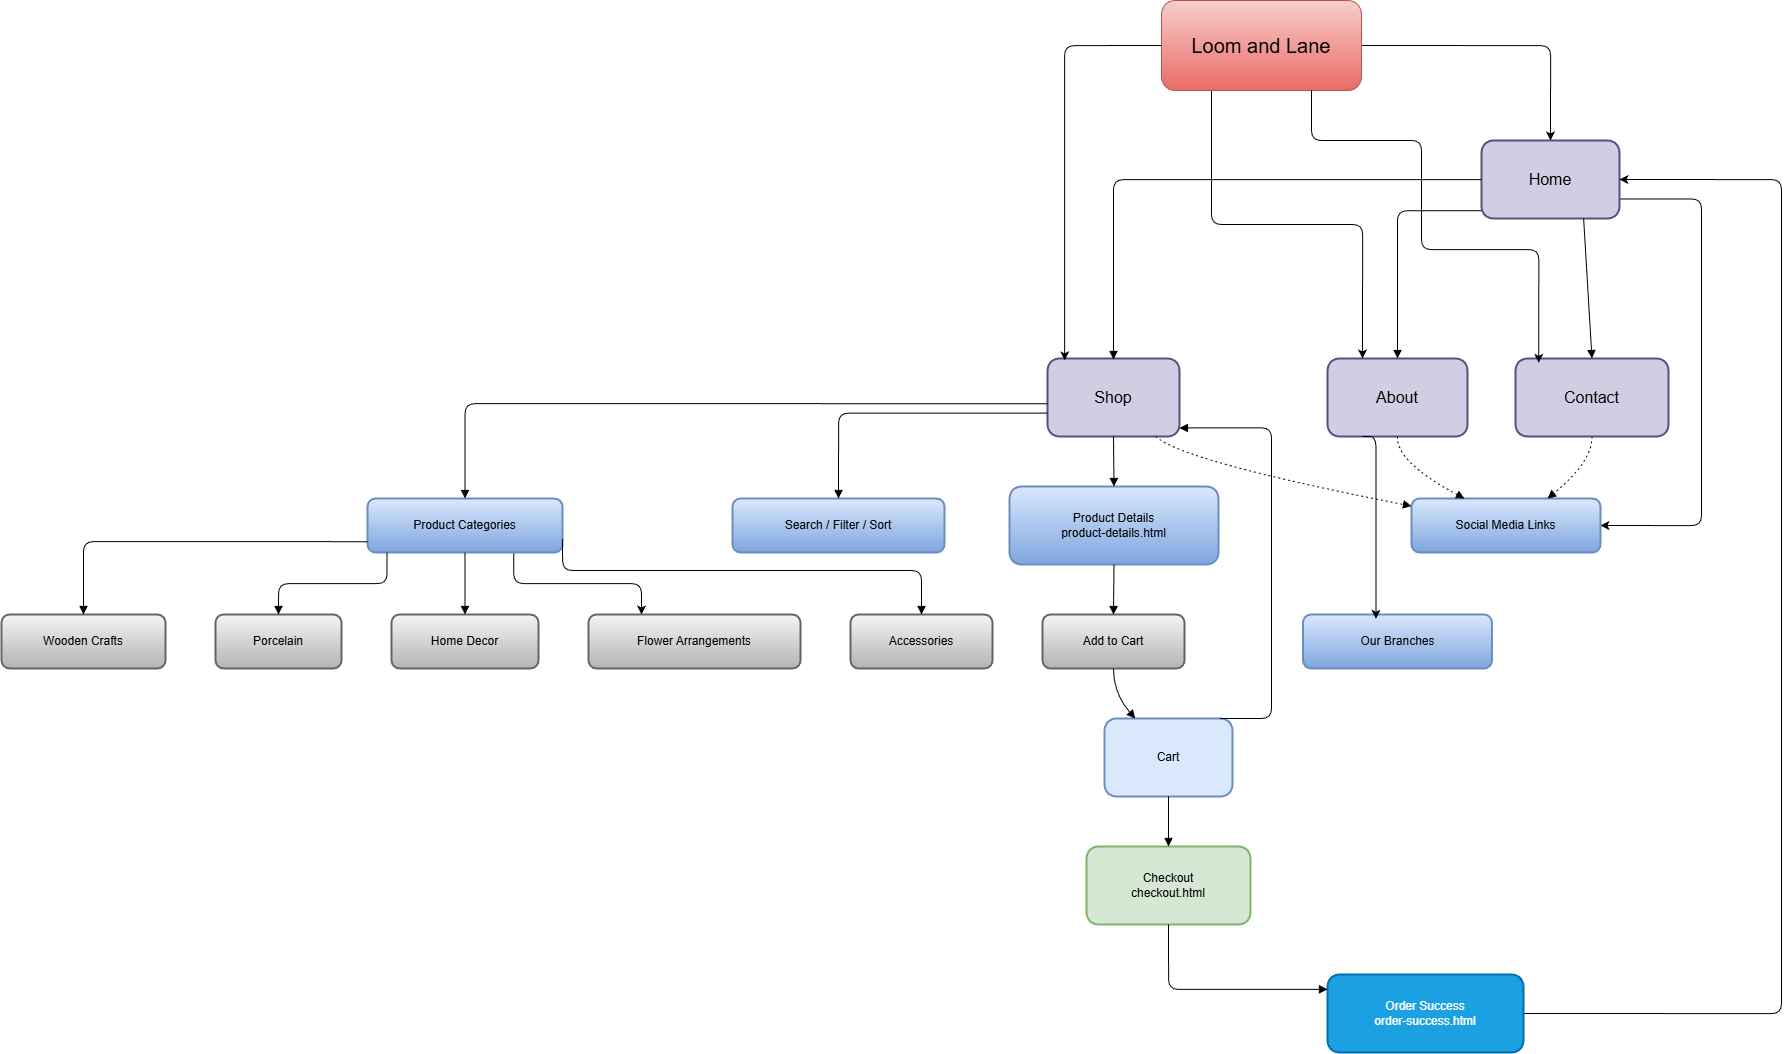

The diagram above was exported from draw.io. Its source (the exported page's mxGraphModel, read from the mxfile embedded in the PNG):
<mxGraphModel dx="2316" dy="2540" grid="1" gridSize="10" guides="1" tooltips="1" connect="1" arrows="1" fold="1" page="1" pageScale="1" pageWidth="850" pageHeight="1100" math="0" shadow="0">
  <root>
    <mxCell id="0" />
    <mxCell id="1" parent="0" />
    <mxCell id="KQTyYlm0ML3s8eeqhMXv-60" edge="1" parent="1" source="KQTyYlm0ML3s8eeqhMXv-1" style="edgeStyle=orthogonalEdgeStyle;rounded=1;orthogonalLoop=1;jettySize=auto;html=1;exitX=1;exitY=0.75;exitDx=0;exitDy=0;entryX=1;entryY=0.5;entryDx=0;entryDy=0;" target="KQTyYlm0ML3s8eeqhMXv-17">
      <mxGeometry relative="1" as="geometry">
        <Array as="points">
          <mxPoint x="1720" y="-11" />
          <mxPoint x="1720" y="315" />
        </Array>
      </mxGeometry>
    </mxCell>
    <mxCell id="KQTyYlm0ML3s8eeqhMXv-1" parent="1" style="whiteSpace=wrap;strokeWidth=2;fillColor=#d0cee2;strokeColor=#56517e;rounded=1;fontSize=16;" value="&#10;Home&#10;" vertex="1">
      <mxGeometry height="78" width="138" x="1500" y="-70" as="geometry" />
    </mxCell>
    <mxCell id="KQTyYlm0ML3s8eeqhMXv-2" parent="1" style="whiteSpace=wrap;strokeWidth=2;fillColor=#d0cee2;strokeColor=#56517e;rounded=1;fontSize=16;" value="&#10;Shop&#10;" vertex="1">
      <mxGeometry height="78" width="132" x="1066" y="148" as="geometry" />
    </mxCell>
    <mxCell id="KQTyYlm0ML3s8eeqhMXv-3" parent="1" style="whiteSpace=wrap;strokeWidth=2;fillColor=#d0cee2;strokeColor=#56517e;rounded=1;fontSize=16;" value="&#10;About&#10;" vertex="1">
      <mxGeometry height="78" width="140" x="1346" y="148" as="geometry" />
    </mxCell>
    <mxCell id="KQTyYlm0ML3s8eeqhMXv-4" parent="1" style="whiteSpace=wrap;strokeWidth=2;fillColor=#d0cee2;strokeColor=#56517e;rounded=1;fontSize=16;" value="&#10;Contact&#10;" vertex="1">
      <mxGeometry height="78" width="153" x="1534" y="148" as="geometry" />
    </mxCell>
    <mxCell id="KQTyYlm0ML3s8eeqhMXv-57" edge="1" parent="1" source="KQTyYlm0ML3s8eeqhMXv-5" style="edgeStyle=orthogonalEdgeStyle;rounded=1;orthogonalLoop=1;jettySize=auto;html=1;exitX=0.75;exitY=1;exitDx=0;exitDy=0;entryX=0.25;entryY=0;entryDx=0;entryDy=0;" target="KQTyYlm0ML3s8eeqhMXv-11">
      <mxGeometry relative="1" as="geometry" />
    </mxCell>
    <mxCell id="KQTyYlm0ML3s8eeqhMXv-5" parent="1" style="whiteSpace=wrap;strokeWidth=2;fillColor=#dae8fc;strokeColor=#6c8ebf;rounded=1;gradientColor=#7ea6e0;" value="Product Categories" vertex="1">
      <mxGeometry height="54" width="195" x="386" y="288" as="geometry" />
    </mxCell>
    <mxCell id="KQTyYlm0ML3s8eeqhMXv-6" parent="1" style="whiteSpace=wrap;strokeWidth=2;rounded=1;fillColor=#dae8fc;gradientColor=#7ea6e0;strokeColor=#6c8ebf;" value="Search / Filter / Sort" vertex="1">
      <mxGeometry height="54" width="212" x="751" y="288" as="geometry" />
    </mxCell>
    <mxCell id="KQTyYlm0ML3s8eeqhMXv-7" parent="1" style="whiteSpace=wrap;strokeWidth=2;rounded=1;fillColor=#dae8fc;gradientColor=#7ea6e0;strokeColor=#6c8ebf;" value="Product Details&#10;product-details.html" vertex="1">
      <mxGeometry height="78" width="209" x="1028" y="276" as="geometry" />
    </mxCell>
    <mxCell id="KQTyYlm0ML3s8eeqhMXv-8" parent="1" style="whiteSpace=wrap;strokeWidth=2;rounded=1;fillColor=#f5f5f5;gradientColor=#b3b3b3;strokeColor=#666666;" value="Wooden Crafts" vertex="1">
      <mxGeometry height="54" width="164" x="20" y="404" as="geometry" />
    </mxCell>
    <mxCell id="KQTyYlm0ML3s8eeqhMXv-9" parent="1" style="whiteSpace=wrap;strokeWidth=2;rounded=1;fillColor=#f5f5f5;gradientColor=#b3b3b3;strokeColor=#666666;" value="Porcelain" vertex="1">
      <mxGeometry height="54" width="126" x="234" y="404" as="geometry" />
    </mxCell>
    <mxCell id="KQTyYlm0ML3s8eeqhMXv-10" parent="1" style="whiteSpace=wrap;strokeWidth=2;rounded=1;fillColor=#f5f5f5;gradientColor=#b3b3b3;strokeColor=#666666;" value="Home Decor" vertex="1">
      <mxGeometry height="54" width="147" x="410" y="404" as="geometry" />
    </mxCell>
    <mxCell id="KQTyYlm0ML3s8eeqhMXv-11" parent="1" style="whiteSpace=wrap;strokeWidth=2;rounded=1;fillColor=#f5f5f5;gradientColor=#b3b3b3;strokeColor=#666666;" value="Flower Arrangements" vertex="1">
      <mxGeometry height="54" width="212" x="607" y="404" as="geometry" />
    </mxCell>
    <mxCell id="KQTyYlm0ML3s8eeqhMXv-12" parent="1" style="whiteSpace=wrap;strokeWidth=2;rounded=1;fillColor=#f5f5f5;gradientColor=#b3b3b3;strokeColor=#666666;" value="Accessories" vertex="1">
      <mxGeometry height="54" width="142" x="869" y="404" as="geometry" />
    </mxCell>
    <mxCell id="KQTyYlm0ML3s8eeqhMXv-13" parent="1" style="whiteSpace=wrap;strokeWidth=2;rounded=1;fillColor=#f5f5f5;gradientColor=#b3b3b3;strokeColor=#666666;" value="Add to Cart" vertex="1">
      <mxGeometry height="54" width="142" x="1061" y="404" as="geometry" />
    </mxCell>
    <mxCell id="KQTyYlm0ML3s8eeqhMXv-14" parent="1" style="whiteSpace=wrap;strokeWidth=2;rounded=1;fillColor=#dae8fc;strokeColor=#6c8ebf;" value="&#10;Cart&#10;" vertex="1">
      <mxGeometry height="78" width="128" x="1123" y="508" as="geometry" />
    </mxCell>
    <mxCell id="KQTyYlm0ML3s8eeqhMXv-15" parent="1" style="whiteSpace=wrap;strokeWidth=2;rounded=1;fillColor=#d5e8d4;strokeColor=#82b366;" value="Checkout&#10;checkout.html" vertex="1">
      <mxGeometry height="78" width="164" x="1105" y="636" as="geometry" />
    </mxCell>
    <mxCell id="KQTyYlm0ML3s8eeqhMXv-55" edge="1" parent="1" source="KQTyYlm0ML3s8eeqhMXv-16" style="edgeStyle=orthogonalEdgeStyle;rounded=1;orthogonalLoop=1;jettySize=auto;html=1;exitX=1;exitY=0.5;exitDx=0;exitDy=0;entryX=1;entryY=0.5;entryDx=0;entryDy=0;" target="KQTyYlm0ML3s8eeqhMXv-1">
      <mxGeometry relative="1" as="geometry">
        <Array as="points">
          <mxPoint x="1800" y="803" />
          <mxPoint x="1800" y="-31" />
        </Array>
      </mxGeometry>
    </mxCell>
    <mxCell id="KQTyYlm0ML3s8eeqhMXv-16" parent="1" style="whiteSpace=wrap;strokeWidth=2;rounded=1;fillColor=#1ba1e2;fontColor=#ffffff;strokeColor=#006EAF;" value="Order Success&#10;order-success.html" vertex="1">
      <mxGeometry height="78" width="196" x="1346" y="764" as="geometry" />
    </mxCell>
    <mxCell id="KQTyYlm0ML3s8eeqhMXv-17" parent="1" style="whiteSpace=wrap;strokeWidth=2;rounded=1;fillColor=#dae8fc;gradientColor=#7ea6e0;strokeColor=#6c8ebf;" value="Social Media Links" vertex="1">
      <mxGeometry height="54" width="189" x="1430" y="288" as="geometry" />
    </mxCell>
    <mxCell id="KQTyYlm0ML3s8eeqhMXv-18" edge="1" parent="1" source="KQTyYlm0ML3s8eeqhMXv-1" style="startArrow=none;endArrow=block;entryX=0.5;entryY=0;rounded=1;edgeStyle=orthogonalEdgeStyle;" value="">
      <mxGeometry relative="1" as="geometry">
        <mxPoint x="1487" y="70.13999999999999" as="sourcePoint" />
        <mxPoint x="1132" y="149.0000000000001" as="targetPoint" />
      </mxGeometry>
    </mxCell>
    <mxCell id="KQTyYlm0ML3s8eeqhMXv-19" edge="1" parent="1" source="KQTyYlm0ML3s8eeqhMXv-1" style="startArrow=none;endArrow=block;exitX=0;exitY=0.9;entryX=0.5;entryY=0;rounded=1;edgeStyle=orthogonalEdgeStyle;" target="KQTyYlm0ML3s8eeqhMXv-3" value="">
      <mxGeometry relative="1" as="geometry" />
    </mxCell>
    <mxCell id="KQTyYlm0ML3s8eeqhMXv-20" edge="1" parent="1" source="KQTyYlm0ML3s8eeqhMXv-1" style="startArrow=none;endArrow=block;exitX=0.74;exitY=1;entryX=0.5;entryY=0;rounded=1;" target="KQTyYlm0ML3s8eeqhMXv-4" value="">
      <mxGeometry relative="1" as="geometry" />
    </mxCell>
    <mxCell id="KQTyYlm0ML3s8eeqhMXv-21" edge="1" parent="1" source="KQTyYlm0ML3s8eeqhMXv-2" style="startArrow=none;endArrow=block;exitX=0;exitY=0.58;entryX=0.5;entryY=0;rounded=1;edgeStyle=orthogonalEdgeStyle;" target="KQTyYlm0ML3s8eeqhMXv-5" value="">
      <mxGeometry relative="1" as="geometry" />
    </mxCell>
    <mxCell id="KQTyYlm0ML3s8eeqhMXv-22" edge="1" parent="1" source="KQTyYlm0ML3s8eeqhMXv-2" style="startArrow=none;endArrow=block;exitX=0;exitY=0.7;entryX=0.5;entryY=0;rounded=1;edgeStyle=orthogonalEdgeStyle;" target="KQTyYlm0ML3s8eeqhMXv-6" value="">
      <mxGeometry relative="1" as="geometry" />
    </mxCell>
    <mxCell id="KQTyYlm0ML3s8eeqhMXv-23" edge="1" parent="1" source="KQTyYlm0ML3s8eeqhMXv-2" style="curved=1;startArrow=none;endArrow=block;exitX=0.5;exitY=1;entryX=0.5;entryY=0;rounded=1;" target="KQTyYlm0ML3s8eeqhMXv-7" value="">
      <mxGeometry relative="1" as="geometry">
        <Array as="points" />
      </mxGeometry>
    </mxCell>
    <mxCell id="KQTyYlm0ML3s8eeqhMXv-24" edge="1" parent="1" source="KQTyYlm0ML3s8eeqhMXv-5" style="startArrow=none;endArrow=block;exitX=0;exitY=0.8;entryX=0.5;entryY=0;rounded=1;edgeStyle=orthogonalEdgeStyle;" target="KQTyYlm0ML3s8eeqhMXv-8" value="">
      <mxGeometry relative="1" as="geometry" />
    </mxCell>
    <mxCell id="KQTyYlm0ML3s8eeqhMXv-25" edge="1" parent="1" source="KQTyYlm0ML3s8eeqhMXv-5" style="startArrow=none;endArrow=block;exitX=0.1;exitY=1;entryX=0.5;entryY=0;rounded=1;edgeStyle=orthogonalEdgeStyle;" target="KQTyYlm0ML3s8eeqhMXv-9" value="">
      <mxGeometry relative="1" as="geometry" />
    </mxCell>
    <mxCell id="KQTyYlm0ML3s8eeqhMXv-26" edge="1" parent="1" source="KQTyYlm0ML3s8eeqhMXv-5" style="curved=1;startArrow=none;endArrow=block;exitX=0.5;exitY=1;entryX=0.5;entryY=0;rounded=1;" target="KQTyYlm0ML3s8eeqhMXv-10" value="">
      <mxGeometry relative="1" as="geometry">
        <Array as="points" />
      </mxGeometry>
    </mxCell>
    <mxCell id="KQTyYlm0ML3s8eeqhMXv-28" edge="1" parent="1" source="KQTyYlm0ML3s8eeqhMXv-5" style="startArrow=none;endArrow=block;exitX=1;exitY=0.75;entryX=0.5;entryY=0;rounded=1;edgeStyle=orthogonalEdgeStyle;" target="KQTyYlm0ML3s8eeqhMXv-12" value="">
      <mxGeometry relative="1" as="geometry">
        <Array as="points">
          <mxPoint x="581" y="360" />
          <mxPoint x="940" y="360" />
        </Array>
      </mxGeometry>
    </mxCell>
    <mxCell id="KQTyYlm0ML3s8eeqhMXv-29" edge="1" parent="1" source="KQTyYlm0ML3s8eeqhMXv-7" style="curved=1;startArrow=none;endArrow=block;exitX=0.5;exitY=1;entryX=0.5;entryY=0;rounded=1;" target="KQTyYlm0ML3s8eeqhMXv-13" value="">
      <mxGeometry relative="1" as="geometry">
        <Array as="points" />
      </mxGeometry>
    </mxCell>
    <mxCell id="KQTyYlm0ML3s8eeqhMXv-30" edge="1" parent="1" source="KQTyYlm0ML3s8eeqhMXv-13" style="curved=1;startArrow=none;endArrow=block;exitX=0.5;exitY=1;entryX=0.24;entryY=0;rounded=1;" target="KQTyYlm0ML3s8eeqhMXv-14" value="">
      <mxGeometry relative="1" as="geometry">
        <Array as="points">
          <mxPoint x="1132" y="483" />
        </Array>
      </mxGeometry>
    </mxCell>
    <mxCell id="KQTyYlm0ML3s8eeqhMXv-31" edge="1" parent="1" source="KQTyYlm0ML3s8eeqhMXv-14" style="curved=1;startArrow=none;endArrow=block;exitX=0.5;exitY=1;entryX=0.5;entryY=0;rounded=1;" target="KQTyYlm0ML3s8eeqhMXv-15" value="">
      <mxGeometry relative="1" as="geometry">
        <Array as="points" />
      </mxGeometry>
    </mxCell>
    <mxCell id="KQTyYlm0ML3s8eeqhMXv-32" edge="1" parent="1" source="KQTyYlm0ML3s8eeqhMXv-15" style="startArrow=none;endArrow=block;exitX=0.5;exitY=1;entryX=0;entryY=0.19;rounded=1;edgeStyle=orthogonalEdgeStyle;" target="KQTyYlm0ML3s8eeqhMXv-16" value="">
      <mxGeometry relative="1" as="geometry" />
    </mxCell>
    <mxCell id="KQTyYlm0ML3s8eeqhMXv-33" edge="1" parent="1" source="KQTyYlm0ML3s8eeqhMXv-14" style="startArrow=none;endArrow=block;exitX=0.9;exitY=0;entryX=1;entryY=0.89;rounded=1;edgeStyle=orthogonalEdgeStyle;" target="KQTyYlm0ML3s8eeqhMXv-2" value="">
      <mxGeometry relative="1" as="geometry">
        <Array as="points">
          <mxPoint x="1290" y="508" />
          <mxPoint x="1290" y="217" />
        </Array>
      </mxGeometry>
    </mxCell>
    <mxCell id="KQTyYlm0ML3s8eeqhMXv-36" edge="1" parent="1" source="KQTyYlm0ML3s8eeqhMXv-2" style="curved=1;dashed=1;dashPattern=2 3;startArrow=none;endArrow=block;exitX=0.82;exitY=1;entryX=0;entryY=0.14;rounded=1;" target="KQTyYlm0ML3s8eeqhMXv-17" value="">
      <mxGeometry relative="1" as="geometry">
        <Array as="points">
          <mxPoint x="1202" y="251" />
        </Array>
      </mxGeometry>
    </mxCell>
    <mxCell id="KQTyYlm0ML3s8eeqhMXv-37" edge="1" parent="1" source="KQTyYlm0ML3s8eeqhMXv-3" style="curved=1;dashed=1;dashPattern=2 3;startArrow=none;endArrow=block;exitX=0.5;exitY=1;entryX=0.28;entryY=0;rounded=1;" target="KQTyYlm0ML3s8eeqhMXv-17" value="">
      <mxGeometry relative="1" as="geometry">
        <Array as="points">
          <mxPoint x="1414" y="251" />
        </Array>
      </mxGeometry>
    </mxCell>
    <mxCell id="KQTyYlm0ML3s8eeqhMXv-38" edge="1" parent="1" source="KQTyYlm0ML3s8eeqhMXv-4" style="curved=1;dashed=1;dashPattern=2 3;startArrow=none;endArrow=block;exitX=0.5;exitY=1;entryX=0.72;entryY=0;rounded=1;" target="KQTyYlm0ML3s8eeqhMXv-17" value="">
      <mxGeometry relative="1" as="geometry">
        <Array as="points">
          <mxPoint x="1611" y="251" />
        </Array>
      </mxGeometry>
    </mxCell>
    <mxCell id="KQTyYlm0ML3s8eeqhMXv-48" edge="1" parent="1" source="KQTyYlm0ML3s8eeqhMXv-40" style="edgeStyle=orthogonalEdgeStyle;rounded=1;orthogonalLoop=1;jettySize=auto;html=1;exitX=1;exitY=0.5;exitDx=0;exitDy=0;entryX=0.5;entryY=0;entryDx=0;entryDy=0;" target="KQTyYlm0ML3s8eeqhMXv-1">
      <mxGeometry relative="1" as="geometry" />
    </mxCell>
    <mxCell id="KQTyYlm0ML3s8eeqhMXv-53" edge="1" parent="1" source="KQTyYlm0ML3s8eeqhMXv-40" style="rounded=1;orthogonalLoop=1;jettySize=auto;html=1;exitX=0.25;exitY=1;exitDx=0;exitDy=0;entryX=0.25;entryY=0;entryDx=0;entryDy=0;edgeStyle=orthogonalEdgeStyle;" target="KQTyYlm0ML3s8eeqhMXv-3">
      <mxGeometry relative="1" as="geometry" />
    </mxCell>
    <mxCell id="KQTyYlm0ML3s8eeqhMXv-40" parent="1" style="rounded=1;whiteSpace=wrap;html=1;fillColor=#f8cecc;strokeColor=#b85450;gradientColor=#ea6b66;" value="&lt;font style=&quot;font-size: 20px;&quot;&gt;Loom and Lane&lt;/font&gt;" vertex="1">
      <mxGeometry height="90" width="200" x="1180" y="-210" as="geometry" />
    </mxCell>
    <mxCell id="KQTyYlm0ML3s8eeqhMXv-52" edge="1" parent="1" source="KQTyYlm0ML3s8eeqhMXv-40" style="rounded=1;orthogonalLoop=1;jettySize=auto;html=1;exitX=0;exitY=0.5;exitDx=0;exitDy=0;entryX=0.13;entryY=0.024;entryDx=0;entryDy=0;entryPerimeter=0;edgeStyle=orthogonalEdgeStyle;" target="KQTyYlm0ML3s8eeqhMXv-2">
      <mxGeometry relative="1" as="geometry" />
    </mxCell>
    <mxCell id="KQTyYlm0ML3s8eeqhMXv-54" edge="1" parent="1" source="KQTyYlm0ML3s8eeqhMXv-40" style="rounded=1;orthogonalLoop=1;jettySize=auto;html=1;exitX=0.75;exitY=1;exitDx=0;exitDy=0;entryX=0.152;entryY=0.056;entryDx=0;entryDy=0;entryPerimeter=0;elbow=vertical;edgeStyle=orthogonalEdgeStyle;" target="KQTyYlm0ML3s8eeqhMXv-4">
      <mxGeometry relative="1" as="geometry">
        <Array as="points">
          <mxPoint x="1440" y="-70" />
          <mxPoint x="1440" y="39" />
          <mxPoint x="1557" y="39" />
        </Array>
      </mxGeometry>
    </mxCell>
    <mxCell id="KQTyYlm0ML3s8eeqhMXv-61" parent="1" style="whiteSpace=wrap;strokeWidth=2;rounded=1;fillColor=#dae8fc;gradientColor=#7ea6e0;strokeColor=#6c8ebf;" value="Our Branches" vertex="1">
      <mxGeometry height="54" width="189" x="1321.5" y="404" as="geometry" />
    </mxCell>
    <mxCell id="KQTyYlm0ML3s8eeqhMXv-66" edge="1" parent="1" source="KQTyYlm0ML3s8eeqhMXv-61" style="edgeStyle=orthogonalEdgeStyle;rounded=1;orthogonalLoop=1;jettySize=auto;html=1;exitX=0.5;exitY=1;exitDx=0;exitDy=0;" target="KQTyYlm0ML3s8eeqhMXv-61">
      <mxGeometry relative="1" as="geometry" />
    </mxCell>
    <mxCell id="KQTyYlm0ML3s8eeqhMXv-67" edge="1" parent="1" source="KQTyYlm0ML3s8eeqhMXv-3" style="edgeStyle=orthogonalEdgeStyle;rounded=1;orthogonalLoop=1;jettySize=auto;html=1;exitX=0.25;exitY=1;exitDx=0;exitDy=0;entryX=0.386;entryY=0.081;entryDx=0;entryDy=0;entryPerimeter=0;" target="KQTyYlm0ML3s8eeqhMXv-61">
      <mxGeometry relative="1" as="geometry">
        <Array as="points">
          <mxPoint x="1394" y="226" />
        </Array>
      </mxGeometry>
    </mxCell>
  </root>
</mxGraphModel>